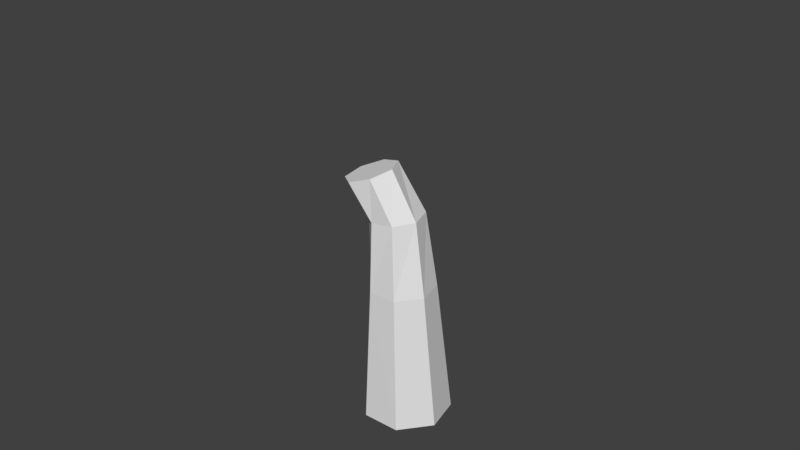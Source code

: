 # Source: tree2.blend  (saved by Blender 2.79.0; exported with 4.5.12 LTS)
import bpy
from mathutils import Matrix  # noqa: F401  (used for matrix-valued properties, if any)

bpy.ops.wm.read_factory_settings(use_empty=True)
scene = bpy.context.scene
scene.name = 'Scene'

# ---- collections
col_collection_1 = bpy.data.collections.new('Collection 1'); scene.collection.children.link(col_collection_1)

# ---- world
world_world = bpy.data.worlds.new('World'); scene.world = world_world
world_world.color = (0.05088, 0.05088, 0.05088)
world_world.use_sun_shadow = False
world_world.sun_shadow_jitter_overblur = 0.0
world_world.cycles.sampling_method = 'MANUAL'

# ---- meshes
me_cylinder = bpy.data.meshes.new('Cylinder')
me_cylinder.from_pydata([(0.0, 0.8354, 0.0), (0.0, 0.4158, 3.198), (0.7818, 0.4611, 0.0), (0.5798, 0.1419, 3.198), (0.9749, -0.3845, 0.0), (0.723, -0.485, 3.198), (0.4339, -1.064, 0.0), (0.3218, -0.9906, 3.198), (-0.4339, -1.067, 0.0), (-0.3218, -0.9957, 3.198), (-0.9749, -0.3885, 0.0), (-0.723, -0.4908, 3.198), (-0.7818, 0.4572, 0.0), (-0.5798, 0.1348, 3.198), (0.2864, 0.1001, 4.854), (-0.2123, 0.3176, 4.839), (0.449, -0.4281, 4.857), (0.171, -0.8638, 4.841), (-0.3374, -0.9064, 4.784), (-0.7522, -0.5199, 4.733), (-0.6697, 0.03293, 4.768), (-0.355, -0.03206, 5.881), (-0.8363, 0.08324, 5.735), (-0.1288, -0.4951, 5.907), (-0.3279, -0.9572, 5.792), (-0.8024, -1.07, 5.624), (-1.195, -0.7494, 5.529), (-1.21, -0.236, 5.578)], [], [(0, 1, 3, 2), (2, 3, 5, 4), (4, 5, 7, 6), (6, 7, 9, 8), (8, 9, 11, 10), (1, 13, 20, 15), (10, 11, 13, 12), (12, 13, 1, 0), (0, 2, 4, 6, 8, 10, 12), (15, 20, 27, 22), (5, 3, 14, 16), (11, 9, 18, 19), (3, 1, 15, 14), (7, 5, 16, 17), (13, 11, 19, 20), (9, 7, 17, 18), (21, 22, 27, 26, 25, 24, 23), (19, 18, 25, 26), (17, 16, 23, 24), (14, 15, 22, 21), (20, 19, 26, 27), (18, 17, 24, 25), (16, 14, 21, 23)])
me_cylinder.use_remesh_preserve_volume = False
me_cylinder.use_remesh_preserve_attributes = False
me_cylinder.use_mirror_vertex_groups = False
me_cylinder.update()

# ---- objects
ob_mball_003 = bpy.data.objects.new('Mball.003', None)
ob_mball_002 = bpy.data.objects.new('Mball.002', None)
ob_mball_001 = bpy.data.objects.new('Mball.001', None)
ob_mball = bpy.data.objects.new('Mball', None)
ob_cylinder = bpy.data.objects.new('Cylinder', me_cylinder)

# ---- transforms, parenting, visibility, modifiers, constraints
ob_mball_003.location = (-0.839, 1.514, 2.983)
ob_mball_003.scale = (2.789, 1.68, 0.8928)
ob_mball_003.empty_image_offset = (0.0, 0.0)
ob_mball_003.lineart.crease_threshold = 0.0
ob_mball_002.location = (-3.216, -0.7198, 6.545)
ob_mball_002.rotation_euler = (-0.5404, -0.2896, 0.8485)
ob_mball_002.scale = (2.027, 1.519, 1.519)
ob_mball_002.empty_image_offset = (0.0, 0.0)
ob_mball_002.lineart.crease_threshold = 0.0
ob_mball_001.location = (2.143, -1.266, 5.868)
ob_mball_001.scale = (2.353, 2.353, 2.353)
ob_mball_001.empty_image_offset = (0.0, 0.0)
ob_mball_001.lineart.crease_threshold = 0.0
ob_mball.location = (-0.6765, 1.736, 8.193)
ob_mball.scale = (2.37, 1.519, 1.519)
ob_mball.empty_image_offset = (0.0, 0.0)
ob_mball.lineart.crease_threshold = 0.0
ob_cylinder.location = (0.0, 0.0, 0.0)
ob_cylinder.lineart.crease_threshold = 0.0

# ---- collection membership
col_collection_1.objects.link(ob_mball_003)
col_collection_1.objects.link(ob_mball_002)
col_collection_1.objects.link(ob_mball_001)
col_collection_1.objects.link(ob_mball)
col_collection_1.objects.link(ob_cylinder)

# ---- scene / render settings (as saved in the file)
scene.frame_start = 1; scene.frame_end = 250; scene.frame_set(1)
scene.render.engine = 'BLENDER_EEVEE_NEXT'
scene.render.resolution_percentage = 50
scene.render.dither_intensity = 0.0
scene.cycles.use_denoising = False
scene.cycles.samples = 128
scene.cycles.sampling_pattern = 'TABULATED_SOBOL'
scene.cycles.use_adaptive_sampling = False
scene.cycles.use_light_tree = False
scene.cycles.blur_glossy = 0.0
scene.cycles.sample_clamp_indirect = 0.0
scene.view_settings.view_transform = 'Standard'
bpy.context.view_layer.update()

# ---- added for rendering (the .blend has no active camera and no usable light): camera, sun
cam_auto = bpy.data.cameras.new('AutoCamera')
cam_auto.lens = 50.0
cam_auto.sensor_width = 36.0
cam_auto.clip_end = 1000.0
ob_auto_camera = bpy.data.objects.new('AutoCamera', cam_auto)
scene.collection.objects.link(ob_auto_camera)
ob_auto_camera.location = (13.0784, -16.0952, 15.1161)
ob_auto_camera.rotation_euler = (1.09748, -7.21219e-08, 0.694738)
scene.camera = ob_auto_camera
light_auto_sun = bpy.data.lights.new('AutoSun', 'SUN')
light_auto_sun.energy = 3.0
light_auto_sun.angle = 0.0523599
ob_auto_sun = bpy.data.objects.new('AutoSun', light_auto_sun)
scene.collection.objects.link(ob_auto_sun)
ob_auto_sun.rotation_euler = (0.872665, 0.174533, 0.523599)
bpy.context.view_layer.update()

